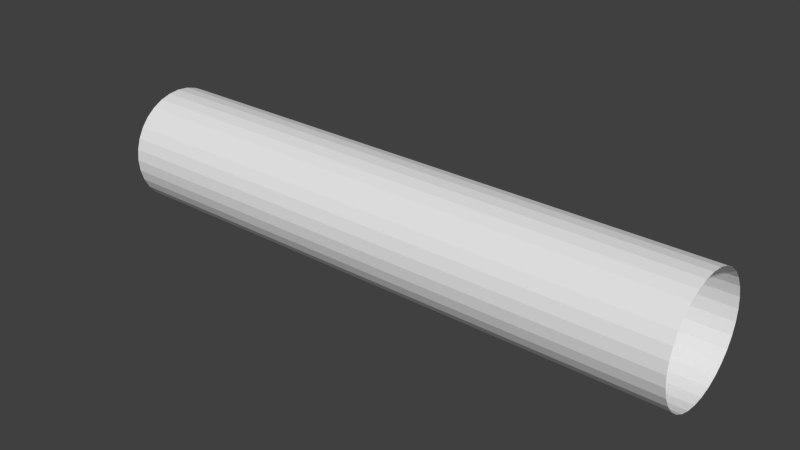 # Source: straight.blend  (saved by Blender 2.70.0; exported with 4.5.12 LTS)
import bpy
from mathutils import Matrix  # noqa: F401  (used for matrix-valued properties, if any)

bpy.ops.wm.read_factory_settings(use_empty=True)
scene = bpy.context.scene
scene.name = 'Scene'

# ---- collections
col_collection_1 = bpy.data.collections.new('Collection 1'); scene.collection.children.link(col_collection_1)

# ---- materials (node trees are filled in below, after node groups)
mat_material = bpy.data.materials.new('Material')
mat_material.alpha_threshold = 0.0
mat_material.use_transparent_shadow = False
mat_material.roughness = 0.5
mat_material.line_color = (0.0, 0.0, 0.0, 1.0)

# ---- material node trees

# ---- world
world_world = bpy.data.worlds.new('World'); scene.world = world_world
world_world.color = (0.05088, 0.05088, 0.05088)
world_world.use_sun_shadow = False
world_world.sun_shadow_jitter_overblur = 0.0
world_world.cycles.sampling_method = 'MANUAL'
world_world.cycles.sample_map_resolution = 256

# ---- meshes
me_cylinder = bpy.data.meshes.new('Cylinder')
me_cylinder.from_pydata([(-3.25e-06, 1.0, -1.705e-13), (-3.25e-06, 1.0, 10.0), (0.1951, 0.9808, -1.705e-13), (0.1951, 0.9808, 10.0), (0.3827, 0.9239, -1.705e-13), (0.3827, 0.9239, 10.0), (0.5556, 0.8315, -1.705e-13), (0.5556, 0.8315, 10.0), (0.7071, 0.7071, -1.705e-13), (0.7071, 0.7071, 10.0), (0.8315, 0.5556, -1.705e-13), (0.8315, 0.5556, 10.0), (0.9239, 0.3827, -1.705e-13), (0.9239, 0.3827, 10.0), (0.9808, 0.1951, -1.705e-13), (0.9808, 0.1951, 10.0), (1.0, -1.944e-07, -1.705e-13), (1.0, -1.944e-07, 10.0), (0.9808, -0.1951, -1.705e-13), (0.9808, -0.1951, 10.0), (0.9239, -0.3827, -1.705e-13), (0.9239, -0.3827, 10.0), (0.8315, -0.5556, -1.705e-13), (0.8315, -0.5556, 10.0), (0.7071, -0.7071, -1.705e-13), (0.7071, -0.7071, 10.0), (0.5556, -0.8315, -1.705e-13), (0.5556, -0.8315, 10.0), (0.3827, -0.9239, -1.705e-13), (0.3827, -0.9239, 10.0), (0.1951, -0.9808, -1.705e-13), (0.1951, -0.9808, 10.0), (-3.576e-06, -1.0, -1.705e-13), (-3.576e-06, -1.0, 10.0), (-0.1951, -0.9808, -1.705e-13), (-0.1951, -0.9808, 10.0), (-0.3827, -0.9239, -1.705e-13), (-0.3827, -0.9239, 10.0), (-0.5556, -0.8315, -1.705e-13), (-0.5556, -0.8315, 10.0), (-0.7071, -0.7071, -1.705e-13), (-0.7071, -0.7071, 10.0), (-0.8315, -0.5556, -1.705e-13), (-0.8315, -0.5556, 10.0), (-0.9239, -0.3827, -1.705e-13), (-0.9239, -0.3827, 10.0), (-0.9808, -0.1951, -1.705e-13), (-0.9808, -0.1951, 10.0), (-1.0, 6.957e-07, -1.705e-13), (-1.0, 6.957e-07, 10.0), (-0.9808, 0.1951, -1.705e-13), (-0.9808, 0.1951, 10.0), (-0.9239, 0.3827, -1.705e-13), (-0.9239, 0.3827, 10.0), (-0.8315, 0.5556, -1.705e-13), (-0.8315, 0.5556, 10.0), (-0.7071, 0.7071, -1.705e-13), (-0.7071, 0.7071, 10.0), (-0.5556, 0.8315, -1.705e-13), (-0.5556, 0.8315, 10.0), (-0.3827, 0.9239, -1.705e-13), (-0.3827, 0.9239, 10.0), (-0.1951, 0.9808, -1.705e-13), (-0.1951, 0.9808, 10.0)], [], [(0, 2, 3, 1), (2, 4, 5, 3), (4, 6, 7, 5), (6, 8, 9, 7), (8, 10, 11, 9), (10, 12, 13, 11), (12, 14, 15, 13), (14, 16, 17, 15), (16, 18, 19, 17), (18, 20, 21, 19), (20, 22, 23, 21), (22, 24, 25, 23), (24, 26, 27, 25), (26, 28, 29, 27), (28, 30, 31, 29), (30, 32, 33, 31), (32, 34, 35, 33), (34, 36, 37, 35), (36, 38, 39, 37), (38, 40, 41, 39), (40, 42, 43, 41), (42, 44, 45, 43), (44, 46, 47, 45), (46, 48, 49, 47), (48, 50, 51, 49), (50, 52, 53, 51), (52, 54, 55, 53), (54, 56, 57, 55), (56, 58, 59, 57), (58, 60, 61, 59), (62, 0, 1, 63), (60, 62, 63, 61)])
_uv = me_cylinder.uv_layers.new(name='UVMap')
_uv.uv.foreach_set('vector', [0.6203, 1.002, 0.5893, 1.002, 0.5891, 0.0002524, 0.6201, 0.0002632, 0.5893, 1.002, 0.5583, 1.001, 0.5581, 0.0002417, 0.5891, 0.0002524, 0.5583, 1.001, 0.5273, 1.001, 0.5271, 0.000231, 0.5581, 0.0002417, 0.5273, 1.001, 0.4963, 1.001, 0.4961, 0.0002203, 0.5271, 0.000231, 0.4963, 1.001, 0.4652, 1.001, 0.4651, 0.0002096, 0.4961, 0.0002203, 0.4652, 1.001, 0.4342, 1.001, 0.4341, 0.000199, 0.4651, 0.0002096, 0.4342, 1.001, 0.4032, 1.001, 0.4031, 0.0001883, 0.4341, 0.000199, 0.4032, 1.001, 0.3722, 1.001, 0.3721, 0.0001776, 0.4031, 0.0001883, 0.3722, 1.001, 0.3412, 1.001, 0.3411, 0.000167, 0.3721, 0.0001776, 0.3412, 1.001, 0.3102, 1.001, 0.3101, 0.0001563, 0.3411, 0.000167, 0.3102, 1.001, 0.2792, 1.001, 0.2791, 0.0001456, 0.3101, 0.0001563, 0.2792, 1.001, 0.2482, 1.001, 0.2481, 0.0001349, 0.2791, 0.0001456, 0.2482, 1.001, 0.2172, 1.001, 0.2171, 0.0001241, 0.2481, 0.0001349, 0.2172, 1.001, 0.1862, 1.001, 0.1861, 0.0001134, 0.2171, 0.0001241, 0.1862, 1.001, 0.1552, 1.001, 0.1551, 0.0001026, 0.1861, 0.0001134, 0.1552, 1.001, 0.1242, 1.001, 0.1241, 9.174e-05, 0.1551, 0.0001026, 0.1242, 1.001, 0.09319, 1.001, 0.09306, 8.096e-05, 0.1241, 9.174e-05, 0.09319, 1.001, 0.06218, 1.001, 0.06206, 7.018e-05, 0.09306, 8.096e-05, 0.06218, 1.001, 0.03118, 1.001, 0.03105, 5.942e-05, 0.06206, 7.018e-05, 0.03118, 1.001, 0.0001706, 1.001, 4.865e-05, 4.865e-05, 0.03105, 5.942e-05, 1.0, 1.002, 0.9613, 1.002, 0.9612, 0.0003808, 0.9998, 0.0003912, 0.9613, 1.002, 0.9303, 1.002, 0.9302, 0.0003704, 0.9612, 0.0003808, 0.9303, 1.002, 0.8993, 1.002, 0.8992, 0.0003599, 0.9302, 0.0003704, 0.8993, 1.002, 0.8683, 1.002, 0.8682, 0.0003494, 0.8992, 0.0003599, 0.8683, 1.002, 0.8373, 1.002, 0.8372, 0.0003389, 0.8682, 0.0003494, 0.8373, 1.002, 0.8063, 1.002, 0.8062, 0.0003283, 0.8372, 0.0003389, 0.8063, 1.002, 0.7753, 1.002, 0.7752, 0.0003176, 0.8062, 0.0003283, 0.7753, 1.002, 0.7443, 1.002, 0.7442, 0.0003069, 0.7752, 0.0003176, 0.7443, 1.002, 0.7133, 1.002, 0.7132, 0.0002961, 0.7442, 0.0003069, 0.7133, 1.002, 0.6823, 1.002, 0.6822, 0.0002852, 0.7132, 0.0002961, 0.6513, 1.002, 0.6203, 1.002, 0.6201, 0.0002632, 0.6512, 0.0002742, 0.6823, 1.002, 0.6513, 1.002, 0.6512, 0.0002742, 0.6822, 0.0002852])
me_cylinder.materials.append(mat_material)
me_cylinder.use_remesh_preserve_volume = False
me_cylinder.use_remesh_preserve_attributes = False
me_cylinder.use_mirror_vertex_groups = False
me_cylinder.update()

# ---- objects
ob_cylinder = bpy.data.objects.new('Cylinder', me_cylinder)

# ---- transforms, parenting, visibility, modifiers, constraints
ob_cylinder.location = (0.0, 0.0, 0.0)
ob_cylinder.rotation_euler = (0.0, 1.571, 0.0)
ob_cylinder.lineart.crease_threshold = 0.0

# ---- collection membership
col_collection_1.objects.link(ob_cylinder)

# ---- scene / render settings (as saved in the file)
scene.frame_start = 1; scene.frame_end = 250; scene.frame_set(237)
scene.render.engine = 'BLENDER_EEVEE_NEXT'
scene.render.image_settings.color_mode = 'RGB'
scene.render.image_settings.compression = 90
scene.render.resolution_percentage = 50
scene.render.dither_intensity = 0.0
scene.render.bake_margin = 2
scene.render.bake_bias = 0.0
scene.cycles.use_denoising = False
scene.cycles.samples = 10
scene.cycles.sampling_pattern = 'TABULATED_SOBOL'
scene.cycles.light_sampling_threshold = 0.0
scene.cycles.use_adaptive_sampling = False
scene.cycles.use_light_tree = False
scene.cycles.blur_glossy = 0.0
scene.cycles.volume_bounces = 1
scene.cycles.pixel_filter_type = 'GAUSSIAN'
scene.cycles.sample_clamp_indirect = 0.0
scene.view_settings.view_transform = 'Standard'
bpy.context.view_layer.update()

# ---- added for rendering (the .blend has no active camera and no usable light): camera, sun
cam_auto = bpy.data.cameras.new('AutoCamera')
cam_auto.lens = 50.0
cam_auto.sensor_width = 36.0
cam_auto.clip_end = 1000.0
ob_auto_camera = bpy.data.objects.new('AutoCamera', cam_auto)
scene.collection.objects.link(ob_auto_camera)
ob_auto_camera.location = (14.6152, -11.5383, 7.69218)
ob_auto_camera.rotation_euler = (1.09748, -7.21219e-08, 0.694738)
scene.camera = ob_auto_camera
light_auto_sun = bpy.data.lights.new('AutoSun', 'SUN')
light_auto_sun.energy = 3.0
light_auto_sun.angle = 0.0523599
ob_auto_sun = bpy.data.objects.new('AutoSun', light_auto_sun)
scene.collection.objects.link(ob_auto_sun)
ob_auto_sun.rotation_euler = (0.872665, 0.174533, 0.523599)
bpy.context.view_layer.update()
